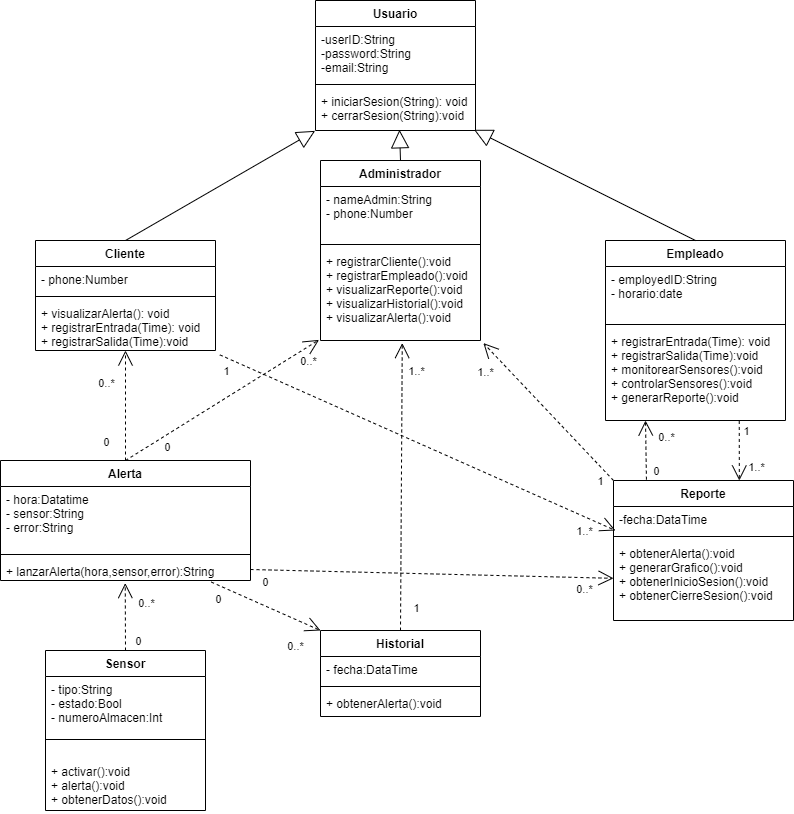

The diagram above was exported from draw.io. Its source (the exported page's mxGraphModel, read from the mxfile embedded in the PNG):
<mxGraphModel dx="1417" dy="820" grid="1" gridSize="10" guides="1" tooltips="1" connect="1" arrows="1" fold="1" page="1" pageScale="1" pageWidth="850" pageHeight="1100" math="0" shadow="0">
  <root>
    <mxCell id="0" />
    <mxCell id="1" parent="0" />
    <mxCell id="14" value="Empleado" style="swimlane;fontStyle=1;align=center;verticalAlign=top;childLayout=stackLayout;horizontal=1;startSize=26;horizontalStack=0;resizeParent=1;resizeParentMax=0;resizeLast=0;collapsible=1;marginBottom=0;" vertex="1" parent="1">
      <mxGeometry x="630" y="280" width="180" height="180" as="geometry" />
    </mxCell>
    <mxCell id="15" value="- employedID:String&#10;- horario:date&#10;&#10;" style="text;strokeColor=none;fillColor=none;align=left;verticalAlign=top;spacingLeft=4;spacingRight=4;overflow=hidden;rotatable=0;points=[[0,0.5],[1,0.5]];portConstraint=eastwest;" vertex="1" parent="14">
      <mxGeometry y="26" width="180" height="54" as="geometry" />
    </mxCell>
    <mxCell id="16" value="" style="line;strokeWidth=1;fillColor=none;align=left;verticalAlign=middle;spacingTop=-1;spacingLeft=3;spacingRight=3;rotatable=0;labelPosition=right;points=[];portConstraint=eastwest;" vertex="1" parent="14">
      <mxGeometry y="80" width="180" height="8" as="geometry" />
    </mxCell>
    <mxCell id="17" value="+ registrarEntrada(Time): void&#10;+ registrarSalida(Time):void&#10;+ monitorearSensores():void&#10;+ controlarSensores():void&#10;+ generarReporte():void&#10;&#10;" style="text;strokeColor=none;fillColor=none;align=left;verticalAlign=top;spacingLeft=4;spacingRight=4;overflow=hidden;rotatable=0;points=[[0,0.5],[1,0.5]];portConstraint=eastwest;" vertex="1" parent="14">
      <mxGeometry y="88" width="180" height="92" as="geometry" />
    </mxCell>
    <mxCell id="6" value="Usuario" style="swimlane;fontStyle=1;align=center;verticalAlign=top;childLayout=stackLayout;horizontal=1;startSize=26;horizontalStack=0;resizeParent=1;resizeParentMax=0;resizeLast=0;collapsible=1;marginBottom=0;" vertex="1" parent="1">
      <mxGeometry x="340" y="40" width="160" height="130" as="geometry" />
    </mxCell>
    <mxCell id="7" value="-userID:String&#10;-password:String&#10;-email:String&#10;" style="text;strokeColor=none;fillColor=none;align=left;verticalAlign=top;spacingLeft=4;spacingRight=4;overflow=hidden;rotatable=0;points=[[0,0.5],[1,0.5]];portConstraint=eastwest;" vertex="1" parent="6">
      <mxGeometry y="26" width="160" height="54" as="geometry" />
    </mxCell>
    <mxCell id="8" value="" style="line;strokeWidth=1;fillColor=none;align=left;verticalAlign=middle;spacingTop=-1;spacingLeft=3;spacingRight=3;rotatable=0;labelPosition=right;points=[];portConstraint=eastwest;" vertex="1" parent="6">
      <mxGeometry y="80" width="160" height="8" as="geometry" />
    </mxCell>
    <mxCell id="9" value="+ iniciarSesion(String): void&#10;+ cerrarSesion(String):void" style="text;strokeColor=none;fillColor=none;align=left;verticalAlign=top;spacingLeft=4;spacingRight=4;overflow=hidden;rotatable=0;points=[[0,0.5],[1,0.5]];portConstraint=eastwest;" vertex="1" parent="6">
      <mxGeometry y="88" width="160" height="42" as="geometry" />
    </mxCell>
    <mxCell id="2" value="Cliente" style="swimlane;fontStyle=1;align=center;verticalAlign=top;childLayout=stackLayout;horizontal=1;startSize=26;horizontalStack=0;resizeParent=1;resizeParentMax=0;resizeLast=0;collapsible=1;marginBottom=0;" vertex="1" parent="1">
      <mxGeometry x="60" y="280" width="180" height="110" as="geometry" />
    </mxCell>
    <mxCell id="3" value="- phone:Number" style="text;strokeColor=none;fillColor=none;align=left;verticalAlign=top;spacingLeft=4;spacingRight=4;overflow=hidden;rotatable=0;points=[[0,0.5],[1,0.5]];portConstraint=eastwest;" vertex="1" parent="2">
      <mxGeometry y="26" width="180" height="26" as="geometry" />
    </mxCell>
    <mxCell id="4" value="" style="line;strokeWidth=1;fillColor=none;align=left;verticalAlign=middle;spacingTop=-1;spacingLeft=3;spacingRight=3;rotatable=0;labelPosition=right;points=[];portConstraint=eastwest;" vertex="1" parent="2">
      <mxGeometry y="52" width="180" height="8" as="geometry" />
    </mxCell>
    <mxCell id="5" value="+ visualizarAlerta(): void&#10;+ registrarEntrada(Time): void&#10;+ registrarSalida(Time):void" style="text;strokeColor=none;fillColor=none;align=left;verticalAlign=top;spacingLeft=4;spacingRight=4;overflow=hidden;rotatable=0;points=[[0,0.5],[1,0.5]];portConstraint=eastwest;" vertex="1" parent="2">
      <mxGeometry y="60" width="180" height="50" as="geometry" />
    </mxCell>
    <mxCell id="38" value="" style="endArrow=block;endSize=16;endFill=0;html=1;exitX=0.5;exitY=0;exitDx=0;exitDy=0;entryX=-0.002;entryY=1.008;entryDx=0;entryDy=0;entryPerimeter=0;" edge="1" parent="1" source="2" target="9">
      <mxGeometry width="160" relative="1" as="geometry">
        <mxPoint x="190" y="190" as="sourcePoint" />
        <mxPoint x="350" y="190" as="targetPoint" />
      </mxGeometry>
    </mxCell>
    <mxCell id="39" value="" style="endArrow=block;endSize=16;endFill=0;html=1;exitX=0.5;exitY=0;exitDx=0;exitDy=0;entryX=0.525;entryY=0.983;entryDx=0;entryDy=0;entryPerimeter=0;" edge="1" parent="1" source="10" target="9">
      <mxGeometry width="160" relative="1" as="geometry">
        <mxPoint x="490" y="230" as="sourcePoint" />
        <mxPoint x="650" y="230" as="targetPoint" />
      </mxGeometry>
    </mxCell>
    <mxCell id="40" value="" style="endArrow=block;endSize=16;endFill=0;html=1;exitX=0.5;exitY=0;exitDx=0;exitDy=0;entryX=0.991;entryY=0.983;entryDx=0;entryDy=0;entryPerimeter=0;" edge="1" parent="1" source="14" target="9">
      <mxGeometry width="160" relative="1" as="geometry">
        <mxPoint x="630" y="190" as="sourcePoint" />
        <mxPoint x="510" y="149" as="targetPoint" />
      </mxGeometry>
    </mxCell>
    <mxCell id="50" value="" style="endArrow=open;html=1;dashed=1;endFill=0;strokeWidth=1;endSize=13;exitX=1;exitY=0.5;exitDx=0;exitDy=0;" edge="1" parent="1" source="25" target="21">
      <mxGeometry width="50" height="50" relative="1" as="geometry">
        <mxPoint x="470.00000000000006" y="550.004" as="sourcePoint" />
        <mxPoint x="597.5141557533672" y="651.66" as="targetPoint" />
      </mxGeometry>
    </mxCell>
    <mxCell id="52" value="" style="endArrow=open;html=1;dashed=1;endFill=0;strokeWidth=1;endSize=13;exitX=0.5;exitY=0;exitDx=0;exitDy=0;entryX=0.499;entryY=1.118;entryDx=0;entryDy=0;entryPerimeter=0;" edge="1" parent="1" source="30" target="25">
      <mxGeometry width="50" height="50" relative="1" as="geometry">
        <mxPoint x="360" y="780" as="sourcePoint" />
        <mxPoint x="710" y="814.2045454545455" as="targetPoint" />
      </mxGeometry>
    </mxCell>
    <mxCell id="53" value="" style="endArrow=open;html=1;dashed=1;endFill=0;strokeWidth=1;endSize=13;exitX=0.5;exitY=0;exitDx=0;exitDy=0;entryX=-0.009;entryY=0.993;entryDx=0;entryDy=0;entryPerimeter=0;" edge="1" parent="1" source="22" target="13">
      <mxGeometry width="50" height="50" relative="1" as="geometry">
        <mxPoint x="290" y="619" as="sourcePoint" />
        <mxPoint x="640" y="653.2045454545455" as="targetPoint" />
      </mxGeometry>
    </mxCell>
    <mxCell id="54" value="" style="endArrow=open;html=1;dashed=1;endFill=0;strokeWidth=1;endSize=13;exitX=0;exitY=0;exitDx=0;exitDy=0;entryX=1.018;entryY=1.028;entryDx=0;entryDy=0;entryPerimeter=0;" edge="1" parent="1" source="18" target="13">
      <mxGeometry width="50" height="50" relative="1" as="geometry">
        <mxPoint x="300" y="629" as="sourcePoint" />
        <mxPoint x="650" y="663.2045454545455" as="targetPoint" />
      </mxGeometry>
    </mxCell>
    <mxCell id="75" value="1" style="edgeLabel;html=1;align=center;verticalAlign=middle;resizable=0;points=[];" vertex="1" connectable="0" parent="54">
      <mxGeometry x="-0.7925" relative="1" as="geometry">
        <mxPoint y="14.9" as="offset" />
      </mxGeometry>
    </mxCell>
    <mxCell id="76" value="1..*" style="edgeLabel;html=1;align=center;verticalAlign=middle;resizable=0;points=[];" vertex="1" connectable="0" parent="54">
      <mxGeometry x="0.6" y="2" relative="1" as="geometry">
        <mxPoint x="-22.49" as="offset" />
      </mxGeometry>
    </mxCell>
    <mxCell id="55" value="" style="endArrow=open;html=1;dashed=1;endFill=0;strokeWidth=1;endSize=13;exitX=0.5;exitY=0;exitDx=0;exitDy=0;entryX=0.511;entryY=1.028;entryDx=0;entryDy=0;entryPerimeter=0;" edge="1" parent="1" source="26" target="13">
      <mxGeometry width="50" height="50" relative="1" as="geometry">
        <mxPoint x="310" y="639" as="sourcePoint" />
        <mxPoint x="660" y="673.2045454545455" as="targetPoint" />
      </mxGeometry>
    </mxCell>
    <mxCell id="73" value="1" style="edgeLabel;html=1;align=center;verticalAlign=middle;resizable=0;points=[];" vertex="1" connectable="0" parent="55">
      <mxGeometry x="-0.8402" y="-2" relative="1" as="geometry">
        <mxPoint x="12.86" as="offset" />
      </mxGeometry>
    </mxCell>
    <mxCell id="74" value="1..*" style="edgeLabel;html=1;align=center;verticalAlign=middle;resizable=0;points=[];" vertex="1" connectable="0" parent="55">
      <mxGeometry x="0.8117" y="-2" relative="1" as="geometry">
        <mxPoint x="11.4" as="offset" />
      </mxGeometry>
    </mxCell>
    <mxCell id="57" value="" style="endArrow=open;html=1;dashed=1;endFill=0;strokeWidth=1;endSize=13;exitX=0.5;exitY=0;exitDx=0;exitDy=0;" edge="1" parent="1" source="22" target="5">
      <mxGeometry width="50" height="50" relative="1" as="geometry">
        <mxPoint x="330" y="659" as="sourcePoint" />
        <mxPoint x="680" y="693.2045454545455" as="targetPoint" />
      </mxGeometry>
    </mxCell>
    <mxCell id="63" value="0" style="edgeLabel;html=1;align=center;verticalAlign=middle;resizable=0;points=[];" vertex="1" connectable="0" parent="57">
      <mxGeometry x="-0.6558" relative="1" as="geometry">
        <mxPoint x="-20" as="offset" />
      </mxGeometry>
    </mxCell>
    <mxCell id="64" value="0..*" style="edgeLabel;html=1;align=center;verticalAlign=middle;resizable=0;points=[];" vertex="1" connectable="0" parent="57">
      <mxGeometry x="0.4109" relative="1" as="geometry">
        <mxPoint x="-20" as="offset" />
      </mxGeometry>
    </mxCell>
    <mxCell id="22" value="Alerta" style="swimlane;fontStyle=1;align=center;verticalAlign=top;childLayout=stackLayout;horizontal=1;startSize=26;horizontalStack=0;resizeParent=1;resizeParentMax=0;resizeLast=0;collapsible=1;marginBottom=0;" vertex="1" parent="1">
      <mxGeometry x="25" y="500" width="250" height="120" as="geometry" />
    </mxCell>
    <mxCell id="23" value="- hora:Datatime&#10;- sensor:String&#10;- error:String" style="text;strokeColor=none;fillColor=none;align=left;verticalAlign=top;spacingLeft=4;spacingRight=4;overflow=hidden;rotatable=0;points=[[0,0.5],[1,0.5]];portConstraint=eastwest;" vertex="1" parent="22">
      <mxGeometry y="26" width="250" height="64" as="geometry" />
    </mxCell>
    <mxCell id="24" value="" style="line;strokeWidth=1;fillColor=none;align=left;verticalAlign=middle;spacingTop=-1;spacingLeft=3;spacingRight=3;rotatable=0;labelPosition=right;points=[];portConstraint=eastwest;" vertex="1" parent="22">
      <mxGeometry y="90" width="250" height="8" as="geometry" />
    </mxCell>
    <mxCell id="25" value="+ lanzarAlerta(hora,sensor,error):String" style="text;strokeColor=none;fillColor=none;align=left;verticalAlign=top;spacingLeft=4;spacingRight=4;overflow=hidden;rotatable=0;points=[[0,0.5],[1,0.5]];portConstraint=eastwest;" vertex="1" parent="22">
      <mxGeometry y="98" width="250" height="22" as="geometry" />
    </mxCell>
    <mxCell id="30" value="Sensor" style="swimlane;fontStyle=1;align=center;verticalAlign=top;childLayout=stackLayout;horizontal=1;startSize=26;horizontalStack=0;resizeParent=1;resizeParentMax=0;resizeLast=0;collapsible=1;marginBottom=0;" vertex="1" parent="1">
      <mxGeometry x="70" y="690" width="160" height="160" as="geometry" />
    </mxCell>
    <mxCell id="31" value="- tipo:String&#10;- estado:Bool&#10;- numeroAlmacen:Int" style="text;strokeColor=none;fillColor=none;align=left;verticalAlign=top;spacingLeft=4;spacingRight=4;overflow=hidden;rotatable=0;points=[[0,0.5],[1,0.5]];portConstraint=eastwest;" vertex="1" parent="30">
      <mxGeometry y="26" width="160" height="44" as="geometry" />
    </mxCell>
    <mxCell id="32" value="" style="line;strokeWidth=1;fillColor=none;align=left;verticalAlign=middle;spacingTop=-1;spacingLeft=3;spacingRight=3;rotatable=0;labelPosition=right;points=[];portConstraint=eastwest;" vertex="1" parent="30">
      <mxGeometry y="70" width="160" height="38" as="geometry" />
    </mxCell>
    <mxCell id="33" value="+ activar():void&#10;+ alerta():void&#10;+ obtenerDatos():void&#10;" style="text;strokeColor=none;fillColor=none;align=left;verticalAlign=top;spacingLeft=4;spacingRight=4;overflow=hidden;rotatable=0;points=[[0,0.5],[1,0.5]];portConstraint=eastwest;" vertex="1" parent="30">
      <mxGeometry y="108" width="160" height="52" as="geometry" />
    </mxCell>
    <mxCell id="18" value="Reporte" style="swimlane;fontStyle=1;align=center;verticalAlign=top;childLayout=stackLayout;horizontal=1;startSize=26;horizontalStack=0;resizeParent=1;resizeParentMax=0;resizeLast=0;collapsible=1;marginBottom=0;" vertex="1" parent="1">
      <mxGeometry x="638" y="520" width="180" height="140" as="geometry" />
    </mxCell>
    <mxCell id="19" value="-fecha:DataTime" style="text;strokeColor=none;fillColor=none;align=left;verticalAlign=top;spacingLeft=4;spacingRight=4;overflow=hidden;rotatable=0;points=[[0,0.5],[1,0.5]];portConstraint=eastwest;" vertex="1" parent="18">
      <mxGeometry y="26" width="180" height="26" as="geometry" />
    </mxCell>
    <mxCell id="20" value="" style="line;strokeWidth=1;fillColor=none;align=left;verticalAlign=middle;spacingTop=-1;spacingLeft=3;spacingRight=3;rotatable=0;labelPosition=right;points=[];portConstraint=eastwest;" vertex="1" parent="18">
      <mxGeometry y="52" width="180" height="8" as="geometry" />
    </mxCell>
    <mxCell id="21" value="+ obtenerAlerta():void&#10;+ generarGrafico():void&#10;+ obtenerInicioSesion():void&#10;+ obtenerCierreSesion():void" style="text;strokeColor=none;fillColor=none;align=left;verticalAlign=top;spacingLeft=4;spacingRight=4;overflow=hidden;rotatable=0;points=[[0,0.5],[1,0.5]];portConstraint=eastwest;" vertex="1" parent="18">
      <mxGeometry y="60" width="180" height="80" as="geometry" />
    </mxCell>
    <mxCell id="59" value="" style="endArrow=open;html=1;dashed=1;endFill=0;strokeWidth=1;endSize=13;exitX=0.183;exitY=-0.006;exitDx=0;exitDy=0;exitPerimeter=0;" edge="1" parent="1" source="18">
      <mxGeometry width="50" height="50" relative="1" as="geometry">
        <mxPoint x="340" y="669" as="sourcePoint" />
        <mxPoint x="670" y="460" as="targetPoint" />
      </mxGeometry>
    </mxCell>
    <mxCell id="81" value="0" style="edgeLabel;html=1;align=center;verticalAlign=middle;resizable=0;points=[];" vertex="1" connectable="0" parent="59">
      <mxGeometry x="-0.4794" y="-2" relative="1" as="geometry">
        <mxPoint x="7.31" y="6.87" as="offset" />
      </mxGeometry>
    </mxCell>
    <mxCell id="82" value="0..*" style="edgeLabel;html=1;align=center;verticalAlign=middle;resizable=0;points=[];" vertex="1" connectable="0" parent="59">
      <mxGeometry x="0.467" y="-2" relative="1" as="geometry">
        <mxPoint x="17.76" y="1" as="offset" />
      </mxGeometry>
    </mxCell>
    <mxCell id="60" value="" style="endArrow=open;html=1;dashed=1;endFill=0;strokeWidth=1;endSize=13;exitX=0.743;exitY=1.005;exitDx=0;exitDy=0;exitPerimeter=0;entryX=0.699;entryY=0;entryDx=0;entryDy=0;entryPerimeter=0;" edge="1" parent="1" source="17" target="18">
      <mxGeometry width="50" height="50" relative="1" as="geometry">
        <mxPoint x="350" y="679" as="sourcePoint" />
        <mxPoint x="700" y="713.2045454545455" as="targetPoint" />
      </mxGeometry>
    </mxCell>
    <mxCell id="79" value="1" style="edgeLabel;html=1;align=center;verticalAlign=middle;resizable=0;points=[];" vertex="1" connectable="0" parent="60">
      <mxGeometry x="-0.4869" y="1" relative="1" as="geometry">
        <mxPoint x="5.24" y="-5.13" as="offset" />
      </mxGeometry>
    </mxCell>
    <mxCell id="80" value="1..*" style="edgeLabel;html=1;align=center;verticalAlign=middle;resizable=0;points=[];" vertex="1" connectable="0" parent="60">
      <mxGeometry x="0.5434" y="5" relative="1" as="geometry">
        <mxPoint x="11.2" y="1" as="offset" />
      </mxGeometry>
    </mxCell>
    <mxCell id="26" value="Historial" style="swimlane;fontStyle=1;align=center;verticalAlign=top;childLayout=stackLayout;horizontal=1;startSize=26;horizontalStack=0;resizeParent=1;resizeParentMax=0;resizeLast=0;collapsible=1;marginBottom=0;" vertex="1" parent="1">
      <mxGeometry x="345" y="670" width="160" height="86" as="geometry" />
    </mxCell>
    <mxCell id="27" value="- fecha:DataTime" style="text;strokeColor=none;fillColor=none;align=left;verticalAlign=top;spacingLeft=4;spacingRight=4;overflow=hidden;rotatable=0;points=[[0,0.5],[1,0.5]];portConstraint=eastwest;" vertex="1" parent="26">
      <mxGeometry y="26" width="160" height="26" as="geometry" />
    </mxCell>
    <mxCell id="28" value="" style="line;strokeWidth=1;fillColor=none;align=left;verticalAlign=middle;spacingTop=-1;spacingLeft=3;spacingRight=3;rotatable=0;labelPosition=right;points=[];portConstraint=eastwest;" vertex="1" parent="26">
      <mxGeometry y="52" width="160" height="8" as="geometry" />
    </mxCell>
    <mxCell id="29" value="+ obtenerAlerta():void" style="text;strokeColor=none;fillColor=none;align=left;verticalAlign=top;spacingLeft=4;spacingRight=4;overflow=hidden;rotatable=0;points=[[0,0.5],[1,0.5]];portConstraint=eastwest;" vertex="1" parent="26">
      <mxGeometry y="60" width="160" height="26" as="geometry" />
    </mxCell>
    <mxCell id="61" value="" style="endArrow=open;html=1;dashed=1;endFill=0;strokeWidth=1;endSize=13;exitX=1.024;exitY=1.087;exitDx=0;exitDy=0;exitPerimeter=0;entryX=0.011;entryY=0.923;entryDx=0;entryDy=0;entryPerimeter=0;" edge="1" parent="1" source="5" target="19">
      <mxGeometry width="50" height="50" relative="1" as="geometry">
        <mxPoint x="360" y="689" as="sourcePoint" />
        <mxPoint x="710" y="723.2045454545455" as="targetPoint" />
      </mxGeometry>
    </mxCell>
    <mxCell id="77" value="1" style="edgeLabel;html=1;align=center;verticalAlign=middle;resizable=0;points=[];" vertex="1" connectable="0" parent="61">
      <mxGeometry x="-0.6271" y="2" relative="1" as="geometry">
        <mxPoint x="-69.47" y="-15.52" as="offset" />
      </mxGeometry>
    </mxCell>
    <mxCell id="78" value="1..*" style="edgeLabel;html=1;align=center;verticalAlign=middle;resizable=0;points=[];" vertex="1" connectable="0" parent="61">
      <mxGeometry x="0.8421" y="-1" relative="1" as="geometry">
        <mxPoint y="12.98" as="offset" />
      </mxGeometry>
    </mxCell>
    <mxCell id="10" value="Administrador" style="swimlane;fontStyle=1;align=center;verticalAlign=top;childLayout=stackLayout;horizontal=1;startSize=26;horizontalStack=0;resizeParent=1;resizeParentMax=0;resizeLast=0;collapsible=1;marginBottom=0;" vertex="1" parent="1">
      <mxGeometry x="345" y="200" width="160" height="180" as="geometry" />
    </mxCell>
    <mxCell id="11" value="- nameAdmin:String&#10;- phone:Number" style="text;strokeColor=none;fillColor=none;align=left;verticalAlign=top;spacingLeft=4;spacingRight=4;overflow=hidden;rotatable=0;points=[[0,0.5],[1,0.5]];portConstraint=eastwest;" vertex="1" parent="10">
      <mxGeometry y="26" width="160" height="54" as="geometry" />
    </mxCell>
    <mxCell id="12" value="" style="line;strokeWidth=1;fillColor=none;align=left;verticalAlign=middle;spacingTop=-1;spacingLeft=3;spacingRight=3;rotatable=0;labelPosition=right;points=[];portConstraint=eastwest;" vertex="1" parent="10">
      <mxGeometry y="80" width="160" height="8" as="geometry" />
    </mxCell>
    <mxCell id="13" value="+ registrarCliente():void&#10;+ registrarEmpleado():void&#10;+ visualizarReporte():void&#10;+ visualizarHistorial():void&#10;+ visualizarAlerta():void&#10;&#10;" style="text;strokeColor=none;fillColor=none;align=left;verticalAlign=top;spacingLeft=4;spacingRight=4;overflow=hidden;rotatable=0;points=[[0,0.5],[1,0.5]];portConstraint=eastwest;" vertex="1" parent="10">
      <mxGeometry y="88" width="160" height="92" as="geometry" />
    </mxCell>
    <mxCell id="62" value="" style="endArrow=open;html=1;dashed=1;endFill=0;strokeWidth=1;endSize=13;exitX=0.843;exitY=1.07;exitDx=0;exitDy=0;entryX=0;entryY=0;entryDx=0;entryDy=0;exitPerimeter=0;" edge="1" parent="1" source="25" target="26">
      <mxGeometry width="50" height="50" relative="1" as="geometry">
        <mxPoint x="370" y="699" as="sourcePoint" />
        <mxPoint x="720" y="733.2045454545455" as="targetPoint" />
      </mxGeometry>
    </mxCell>
    <mxCell id="65" value="0" style="edgeLabel;html=1;align=center;verticalAlign=middle;resizable=0;points=[];" vertex="1" connectable="0" parent="1">
      <mxGeometry x="130" y="480.0033333333333" as="geometry">
        <mxPoint x="61" y="6" as="offset" />
      </mxGeometry>
    </mxCell>
    <mxCell id="66" value="0..*" style="edgeLabel;html=1;align=center;verticalAlign=middle;resizable=0;points=[];" vertex="1" connectable="0" parent="1">
      <mxGeometry x="140" y="432.66666666666674" as="geometry">
        <mxPoint x="192" y="-32" as="offset" />
      </mxGeometry>
    </mxCell>
    <mxCell id="67" value="0..*" style="edgeLabel;html=1;align=center;verticalAlign=middle;resizable=0;points=[];" vertex="1" connectable="0" parent="1">
      <mxGeometry x="200" y="670" as="geometry">
        <mxPoint x="-30" y="-28" as="offset" />
      </mxGeometry>
    </mxCell>
    <mxCell id="68" value="0" style="edgeLabel;html=1;align=center;verticalAlign=middle;resizable=0;points=[];" vertex="1" connectable="0" parent="1">
      <mxGeometry x="130" y="491.33333333333326" as="geometry">
        <mxPoint x="32" y="189" as="offset" />
      </mxGeometry>
    </mxCell>
    <mxCell id="69" value="0" style="edgeLabel;html=1;align=center;verticalAlign=middle;resizable=0;points=[];" vertex="1" connectable="0" parent="1">
      <mxGeometry x="120" y="460.0033333333333" as="geometry">
        <mxPoint x="122" y="178" as="offset" />
      </mxGeometry>
    </mxCell>
    <mxCell id="70" value="0..*" style="edgeLabel;html=1;align=center;verticalAlign=middle;resizable=0;points=[];" vertex="1" connectable="0" parent="1">
      <mxGeometry x="140" y="469.9966666666667" as="geometry">
        <mxPoint x="179" y="215" as="offset" />
      </mxGeometry>
    </mxCell>
    <mxCell id="71" value="0..*" style="edgeLabel;html=1;align=center;verticalAlign=middle;resizable=0;points=[];" vertex="1" connectable="0" parent="1">
      <mxGeometry x="150" y="442.66666666666674" as="geometry">
        <mxPoint x="458" y="186" as="offset" />
      </mxGeometry>
    </mxCell>
    <mxCell id="72" value="0" style="edgeLabel;html=1;align=center;verticalAlign=middle;resizable=0;points=[];" vertex="1" connectable="0" parent="1">
      <mxGeometry x="140" y="510.0033333333333" as="geometry">
        <mxPoint x="149" y="111" as="offset" />
      </mxGeometry>
    </mxCell>
  </root>
</mxGraphModel>